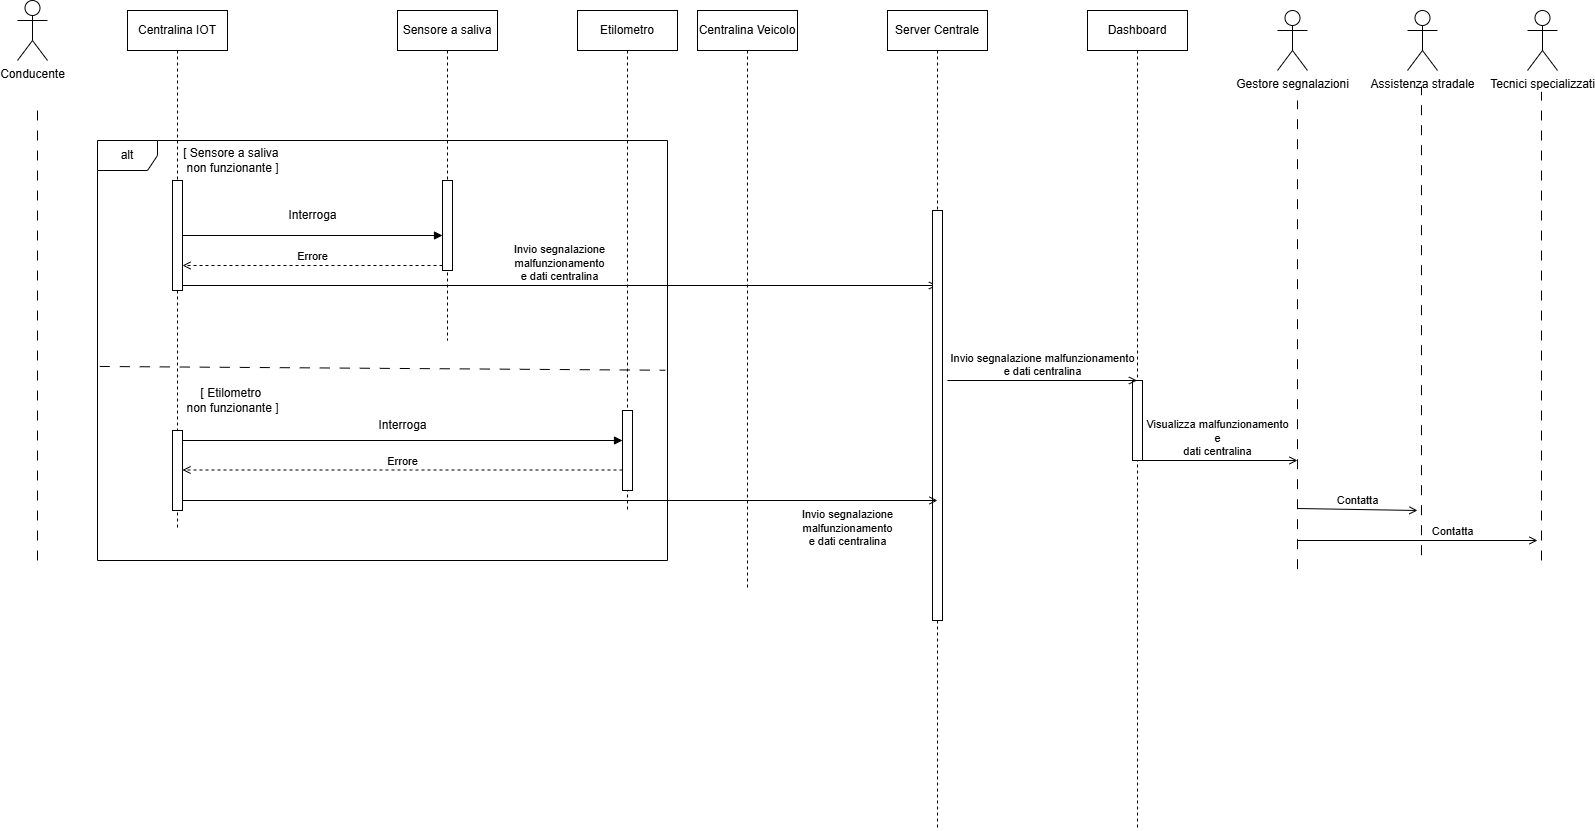

The diagram above was exported from draw.io. Its source (the exported page's mxGraphModel, read from the mxfile embedded in the PNG):
<mxGraphModel dx="1434" dy="696" grid="1" gridSize="10" guides="1" tooltips="1" connect="1" arrows="1" fold="1" page="1" pageScale="1" pageWidth="827" pageHeight="1169" math="0" shadow="0">
  <root>
    <mxCell id="0" />
    <mxCell id="1" parent="0" />
    <mxCell id="PbuGvHG-JVLxnH-Pj-1f-1" value="Conducente&lt;div&gt;&lt;br&gt;&lt;/div&gt;" style="shape=umlActor;verticalLabelPosition=bottom;verticalAlign=top;html=1;" parent="1" vertex="1">
      <mxGeometry x="100" y="30" width="30" height="60" as="geometry" />
    </mxCell>
    <mxCell id="PbuGvHG-JVLxnH-Pj-1f-2" value="" style="endArrow=none;startArrow=none;endFill=0;startFill=0;endSize=8;html=1;verticalAlign=bottom;dashed=1;labelBackgroundColor=none;dashPattern=10 10;rounded=0;" parent="1" edge="1">
      <mxGeometry width="160" relative="1" as="geometry">
        <mxPoint x="120" y="590" as="sourcePoint" />
        <mxPoint x="120" y="130" as="targetPoint" />
      </mxGeometry>
    </mxCell>
    <mxCell id="PbuGvHG-JVLxnH-Pj-1f-44" value="Etilometro" style="shape=umlLifeline;perimeter=lifelinePerimeter;whiteSpace=wrap;html=1;container=1;dropTarget=0;collapsible=0;recursiveResize=0;outlineConnect=0;portConstraint=eastwest;newEdgeStyle={&quot;curved&quot;:0,&quot;rounded&quot;:0};" parent="1" vertex="1">
      <mxGeometry x="660" y="40" width="100" height="500" as="geometry" />
    </mxCell>
    <mxCell id="PbuGvHG-JVLxnH-Pj-1f-55" value="" style="html=1;points=[[0,0,0,0,5],[0,1,0,0,-5],[1,0,0,0,5],[1,1,0,0,-5]];perimeter=orthogonalPerimeter;outlineConnect=0;targetShapes=umlLifeline;portConstraint=eastwest;newEdgeStyle={&quot;curved&quot;:0,&quot;rounded&quot;:0};" parent="PbuGvHG-JVLxnH-Pj-1f-44" vertex="1">
      <mxGeometry x="45" y="400" width="10" height="80" as="geometry" />
    </mxCell>
    <mxCell id="PbuGvHG-JVLxnH-Pj-1f-45" value="Sensore a saliva" style="shape=umlLifeline;perimeter=lifelinePerimeter;whiteSpace=wrap;html=1;container=1;dropTarget=0;collapsible=0;recursiveResize=0;outlineConnect=0;portConstraint=eastwest;newEdgeStyle={&quot;curved&quot;:0,&quot;rounded&quot;:0};" parent="1" vertex="1">
      <mxGeometry x="480" y="40" width="100" height="330" as="geometry" />
    </mxCell>
    <mxCell id="PbuGvHG-JVLxnH-Pj-1f-48" value="" style="html=1;points=[[0,0,0,0,5],[0,1,0,0,-5],[1,0,0,0,5],[1,1,0,0,-5]];perimeter=orthogonalPerimeter;outlineConnect=0;targetShapes=umlLifeline;portConstraint=eastwest;newEdgeStyle={&quot;curved&quot;:0,&quot;rounded&quot;:0};" parent="PbuGvHG-JVLxnH-Pj-1f-45" vertex="1">
      <mxGeometry x="45" y="170" width="10" height="90" as="geometry" />
    </mxCell>
    <mxCell id="PbuGvHG-JVLxnH-Pj-1f-46" value="Centralina IOT" style="shape=umlLifeline;perimeter=lifelinePerimeter;whiteSpace=wrap;html=1;container=1;dropTarget=0;collapsible=0;recursiveResize=0;outlineConnect=0;portConstraint=eastwest;newEdgeStyle={&quot;curved&quot;:0,&quot;rounded&quot;:0};" parent="1" vertex="1">
      <mxGeometry x="210" y="40" width="100" height="520" as="geometry" />
    </mxCell>
    <mxCell id="PbuGvHG-JVLxnH-Pj-1f-47" value="alt" style="shape=umlFrame;whiteSpace=wrap;html=1;pointerEvents=0;" parent="1" vertex="1">
      <mxGeometry x="180" y="170" width="570" height="420" as="geometry" />
    </mxCell>
    <mxCell id="PbuGvHG-JVLxnH-Pj-1f-51" value="" style="html=1;points=[[0,0,0,0,5],[0,1,0,0,-5],[1,0,0,0,5],[1,1,0,0,-5]];perimeter=orthogonalPerimeter;outlineConnect=0;targetShapes=umlLifeline;portConstraint=eastwest;newEdgeStyle={&quot;curved&quot;:0,&quot;rounded&quot;:0};" parent="1" vertex="1">
      <mxGeometry x="255" y="210" width="10" height="110" as="geometry" />
    </mxCell>
    <mxCell id="PbuGvHG-JVLxnH-Pj-1f-53" value="" style="endArrow=none;startArrow=none;endFill=0;startFill=0;endSize=8;html=1;verticalAlign=bottom;dashed=1;labelBackgroundColor=none;dashPattern=10 10;rounded=0;entryX=0.996;entryY=0.547;entryDx=0;entryDy=0;entryPerimeter=0;exitX=0.004;exitY=0.538;exitDx=0;exitDy=0;exitPerimeter=0;" parent="1" source="PbuGvHG-JVLxnH-Pj-1f-47" target="PbuGvHG-JVLxnH-Pj-1f-47" edge="1">
      <mxGeometry width="160" relative="1" as="geometry">
        <mxPoint x="179" y="450" as="sourcePoint" />
        <mxPoint x="340" y="370" as="targetPoint" />
      </mxGeometry>
    </mxCell>
    <mxCell id="PbuGvHG-JVLxnH-Pj-1f-54" value="[ Sensore a saliva&amp;nbsp;&lt;div&gt;non funzionante ]&lt;/div&gt;" style="text;html=1;align=center;verticalAlign=middle;resizable=0;points=[];autosize=1;strokeColor=none;fillColor=none;" parent="1" vertex="1">
      <mxGeometry x="255" y="170" width="120" height="40" as="geometry" />
    </mxCell>
    <mxCell id="PbuGvHG-JVLxnH-Pj-1f-59" value="[ Etilometro&amp;nbsp;&lt;div&gt;non funzionante ]&lt;/div&gt;" style="text;html=1;align=center;verticalAlign=middle;resizable=0;points=[];autosize=1;strokeColor=none;fillColor=none;" parent="1" vertex="1">
      <mxGeometry x="255" y="410" width="120" height="40" as="geometry" />
    </mxCell>
    <mxCell id="PbuGvHG-JVLxnH-Pj-1f-60" value="Centralina Veicolo" style="shape=umlLifeline;perimeter=lifelinePerimeter;whiteSpace=wrap;html=1;container=1;dropTarget=0;collapsible=0;recursiveResize=0;outlineConnect=0;portConstraint=eastwest;newEdgeStyle={&quot;curved&quot;:0,&quot;rounded&quot;:0};" parent="1" vertex="1">
      <mxGeometry x="780" y="40" width="100" height="580" as="geometry" />
    </mxCell>
    <mxCell id="PbuGvHG-JVLxnH-Pj-1f-64" value="Invio segnalazione&lt;div&gt;&lt;span style=&quot;background-color: transparent; color: light-dark(rgb(0, 0, 0), rgb(255, 255, 255));&quot;&gt;malfunzionamento&lt;/span&gt;&lt;/div&gt;&lt;div&gt;&lt;span style=&quot;background-color: transparent; color: light-dark(rgb(0, 0, 0), rgb(255, 255, 255));&quot;&gt;e dati centralina&lt;/span&gt;&lt;/div&gt;" style="html=1;verticalAlign=bottom;labelBackgroundColor=none;endArrow=open;endFill=0;rounded=0;exitX=1;exitY=1;exitDx=0;exitDy=-5;exitPerimeter=0;" parent="1" target="PbuGvHG-JVLxnH-Pj-1f-65" edge="1" source="PbuGvHG-JVLxnH-Pj-1f-51">
      <mxGeometry width="160" relative="1" as="geometry">
        <mxPoint x="610" y="260" as="sourcePoint" />
        <mxPoint x="715" y="260" as="targetPoint" />
      </mxGeometry>
    </mxCell>
    <mxCell id="PbuGvHG-JVLxnH-Pj-1f-65" value="Server Centrale" style="shape=umlLifeline;perimeter=lifelinePerimeter;whiteSpace=wrap;html=1;container=1;dropTarget=0;collapsible=0;recursiveResize=0;outlineConnect=0;portConstraint=eastwest;newEdgeStyle={&quot;curved&quot;:0,&quot;rounded&quot;:0};" parent="1" vertex="1">
      <mxGeometry x="970" y="40" width="100" height="820" as="geometry" />
    </mxCell>
    <mxCell id="PbuGvHG-JVLxnH-Pj-1f-67" value="" style="html=1;points=[[0,0,0,0,5],[0,1,0,0,-5],[1,0,0,0,5],[1,1,0,0,-5]];perimeter=orthogonalPerimeter;outlineConnect=0;targetShapes=umlLifeline;portConstraint=eastwest;newEdgeStyle={&quot;curved&quot;:0,&quot;rounded&quot;:0};" parent="PbuGvHG-JVLxnH-Pj-1f-65" vertex="1">
      <mxGeometry x="45" y="200" width="10" height="410" as="geometry" />
    </mxCell>
    <mxCell id="PbuGvHG-JVLxnH-Pj-1f-66" value="Invio segnalazione&lt;div&gt;malfunzionamento&lt;/div&gt;&lt;div&gt;&lt;span style=&quot;background-color: transparent; color: light-dark(rgb(0, 0, 0), rgb(255, 255, 255));&quot;&gt;e dati centralina&lt;/span&gt;&lt;/div&gt;" style="html=1;verticalAlign=bottom;labelBackgroundColor=none;endArrow=open;endFill=0;rounded=0;" parent="1" edge="1" source="rI1eAHD4EZoyQ8BLHVOc-6">
      <mxGeometry x="0.7616" y="-50" width="160" relative="1" as="geometry">
        <mxPoint x="555" y="530" as="sourcePoint" />
        <mxPoint x="1020" y="530" as="targetPoint" />
        <mxPoint as="offset" />
      </mxGeometry>
    </mxCell>
    <mxCell id="PbuGvHG-JVLxnH-Pj-1f-68" value="Dashboard" style="shape=umlLifeline;perimeter=lifelinePerimeter;whiteSpace=wrap;html=1;container=1;dropTarget=0;collapsible=0;recursiveResize=0;outlineConnect=0;portConstraint=eastwest;newEdgeStyle={&quot;curved&quot;:0,&quot;rounded&quot;:0};" parent="1" vertex="1">
      <mxGeometry x="1170" y="40" width="100" height="820" as="geometry" />
    </mxCell>
    <mxCell id="PbuGvHG-JVLxnH-Pj-1f-72" value="" style="html=1;points=[[0,0,0,0,5],[0,1,0,0,-5],[1,0,0,0,5],[1,1,0,0,-5]];perimeter=orthogonalPerimeter;outlineConnect=0;targetShapes=umlLifeline;portConstraint=eastwest;newEdgeStyle={&quot;curved&quot;:0,&quot;rounded&quot;:0};" parent="PbuGvHG-JVLxnH-Pj-1f-68" vertex="1">
      <mxGeometry x="45" y="370" width="10" height="80" as="geometry" />
    </mxCell>
    <mxCell id="PbuGvHG-JVLxnH-Pj-1f-71" value="Invio segnalazione malfunzionamento&lt;div&gt;e dati centralina&lt;/div&gt;" style="html=1;verticalAlign=bottom;labelBackgroundColor=none;endArrow=open;endFill=0;rounded=0;" parent="1" target="PbuGvHG-JVLxnH-Pj-1f-68" edge="1">
      <mxGeometry width="160" relative="1" as="geometry">
        <mxPoint x="1030" y="410" as="sourcePoint" />
        <mxPoint x="1190" y="410" as="targetPoint" />
      </mxGeometry>
    </mxCell>
    <mxCell id="PbuGvHG-JVLxnH-Pj-1f-73" value="Gestore segnalazioni" style="shape=umlActor;verticalLabelPosition=bottom;verticalAlign=top;html=1;" parent="1" vertex="1">
      <mxGeometry x="1360" y="40" width="30" height="60" as="geometry" />
    </mxCell>
    <mxCell id="PbuGvHG-JVLxnH-Pj-1f-74" value="" style="endArrow=none;startArrow=none;endFill=0;startFill=0;endSize=8;html=1;verticalAlign=bottom;dashed=1;labelBackgroundColor=none;dashPattern=10 10;rounded=0;" parent="1" edge="1">
      <mxGeometry width="160" relative="1" as="geometry">
        <mxPoint x="1380" y="598.6666870117188" as="sourcePoint" />
        <mxPoint x="1380" y="130" as="targetPoint" />
      </mxGeometry>
    </mxCell>
    <mxCell id="PbuGvHG-JVLxnH-Pj-1f-75" value="Visualizza malfunzionamento&lt;div&gt;e&lt;/div&gt;&lt;div&gt;dati centralina&lt;/div&gt;" style="html=1;verticalAlign=bottom;labelBackgroundColor=none;endArrow=open;endFill=0;rounded=0;" parent="1" edge="1">
      <mxGeometry width="160" relative="1" as="geometry">
        <mxPoint x="1220" y="490" as="sourcePoint" />
        <mxPoint x="1380" y="490" as="targetPoint" />
      </mxGeometry>
    </mxCell>
    <mxCell id="PbuGvHG-JVLxnH-Pj-1f-77" value="Assistenza stradale" style="shape=umlActor;verticalLabelPosition=bottom;verticalAlign=top;html=1;" parent="1" vertex="1">
      <mxGeometry x="1490" y="40" width="30" height="60" as="geometry" />
    </mxCell>
    <mxCell id="PbuGvHG-JVLxnH-Pj-1f-78" value="Tecnici specializzati" style="shape=umlActor;verticalLabelPosition=bottom;verticalAlign=top;html=1;" parent="1" vertex="1">
      <mxGeometry x="1610" y="40" width="30" height="60" as="geometry" />
    </mxCell>
    <mxCell id="PbuGvHG-JVLxnH-Pj-1f-79" value="" style="endArrow=none;startArrow=none;endFill=0;startFill=0;endSize=8;html=1;verticalAlign=bottom;dashed=1;labelBackgroundColor=none;dashPattern=10 10;rounded=0;" parent="1" edge="1">
      <mxGeometry width="160" relative="1" as="geometry">
        <mxPoint x="1504" y="584.6666870117188" as="sourcePoint" />
        <mxPoint x="1504" y="116" as="targetPoint" />
      </mxGeometry>
    </mxCell>
    <mxCell id="PbuGvHG-JVLxnH-Pj-1f-80" value="" style="endArrow=none;startArrow=none;endFill=0;startFill=0;endSize=8;html=1;verticalAlign=bottom;dashed=1;labelBackgroundColor=none;dashPattern=10 10;rounded=0;" parent="1" edge="1">
      <mxGeometry width="160" relative="1" as="geometry">
        <mxPoint x="1624" y="589.9966870117188" as="sourcePoint" />
        <mxPoint x="1624" y="121.33" as="targetPoint" />
      </mxGeometry>
    </mxCell>
    <mxCell id="PbuGvHG-JVLxnH-Pj-1f-81" value="Contatta" style="html=1;verticalAlign=bottom;labelBackgroundColor=none;endArrow=open;endFill=0;rounded=0;" parent="1" edge="1">
      <mxGeometry width="160" relative="1" as="geometry">
        <mxPoint x="1380" y="538" as="sourcePoint" />
        <mxPoint x="1500" y="540" as="targetPoint" />
      </mxGeometry>
    </mxCell>
    <mxCell id="PbuGvHG-JVLxnH-Pj-1f-82" value="&amp;nbsp; &amp;nbsp; &amp;nbsp; &amp;nbsp; &amp;nbsp; &amp;nbsp; &amp;nbsp; &amp;nbsp; &amp;nbsp; &amp;nbsp; &amp;nbsp; &amp;nbsp;Contatta" style="html=1;verticalAlign=bottom;labelBackgroundColor=none;endArrow=open;endFill=0;rounded=0;" parent="1" edge="1">
      <mxGeometry width="160" relative="1" as="geometry">
        <mxPoint x="1380" y="570" as="sourcePoint" />
        <mxPoint x="1620" y="570" as="targetPoint" />
      </mxGeometry>
    </mxCell>
    <mxCell id="rI1eAHD4EZoyQ8BLHVOc-2" value="" style="html=1;verticalAlign=bottom;labelBackgroundColor=none;endArrow=block;endFill=1;endSize=6;align=left;rounded=0;" edge="1" parent="1" source="PbuGvHG-JVLxnH-Pj-1f-51" target="PbuGvHG-JVLxnH-Pj-1f-48">
      <mxGeometry x="-1" relative="1" as="geometry">
        <mxPoint x="265" y="260" as="sourcePoint" />
        <mxPoint x="425" y="260" as="targetPoint" />
      </mxGeometry>
    </mxCell>
    <mxCell id="rI1eAHD4EZoyQ8BLHVOc-3" value="Interroga" style="text;html=1;align=center;verticalAlign=middle;resizable=0;points=[];autosize=1;strokeColor=none;fillColor=none;" vertex="1" parent="1">
      <mxGeometry x="360" y="230" width="70" height="30" as="geometry" />
    </mxCell>
    <mxCell id="rI1eAHD4EZoyQ8BLHVOc-4" value="Errore" style="endArrow=open;html=1;rounded=0;align=center;verticalAlign=bottom;dashed=1;endFill=0;labelBackgroundColor=none;exitX=0;exitY=1;exitDx=0;exitDy=-5;exitPerimeter=0;" edge="1" parent="1" source="PbuGvHG-JVLxnH-Pj-1f-48" target="PbuGvHG-JVLxnH-Pj-1f-51">
      <mxGeometry relative="1" as="geometry">
        <mxPoint x="490" y="330" as="sourcePoint" />
        <mxPoint x="650" y="330" as="targetPoint" />
      </mxGeometry>
    </mxCell>
    <mxCell id="rI1eAHD4EZoyQ8BLHVOc-5" value="" style="resizable=0;html=1;align=center;verticalAlign=top;labelBackgroundColor=none;" connectable="0" vertex="1" parent="rI1eAHD4EZoyQ8BLHVOc-4">
      <mxGeometry relative="1" as="geometry" />
    </mxCell>
    <mxCell id="rI1eAHD4EZoyQ8BLHVOc-6" value="" style="html=1;points=[[0,0,0,0,5],[0,1,0,0,-5],[1,0,0,0,5],[1,1,0,0,-5]];perimeter=orthogonalPerimeter;outlineConnect=0;targetShapes=umlLifeline;portConstraint=eastwest;newEdgeStyle={&quot;curved&quot;:0,&quot;rounded&quot;:0};" vertex="1" parent="1">
      <mxGeometry x="255" y="460" width="10" height="80" as="geometry" />
    </mxCell>
    <mxCell id="rI1eAHD4EZoyQ8BLHVOc-7" value="" style="html=1;verticalAlign=bottom;labelBackgroundColor=none;endArrow=block;endFill=1;endSize=6;align=left;rounded=0;" edge="1" parent="1">
      <mxGeometry x="-1" relative="1" as="geometry">
        <mxPoint x="265" y="470" as="sourcePoint" />
        <mxPoint x="705" y="470" as="targetPoint" />
      </mxGeometry>
    </mxCell>
    <mxCell id="rI1eAHD4EZoyQ8BLHVOc-8" value="Interroga" style="text;html=1;align=center;verticalAlign=middle;resizable=0;points=[];autosize=1;strokeColor=none;fillColor=none;" vertex="1" parent="1">
      <mxGeometry x="450" y="440" width="70" height="30" as="geometry" />
    </mxCell>
    <mxCell id="rI1eAHD4EZoyQ8BLHVOc-9" value="Errore" style="endArrow=open;html=1;rounded=0;align=center;verticalAlign=bottom;dashed=1;endFill=0;labelBackgroundColor=none;" edge="1" parent="1" source="PbuGvHG-JVLxnH-Pj-1f-55">
      <mxGeometry relative="1" as="geometry">
        <mxPoint x="525" y="499.5" as="sourcePoint" />
        <mxPoint x="265" y="499.5" as="targetPoint" />
      </mxGeometry>
    </mxCell>
    <mxCell id="rI1eAHD4EZoyQ8BLHVOc-10" value="" style="resizable=0;html=1;align=center;verticalAlign=top;labelBackgroundColor=none;" connectable="0" vertex="1" parent="rI1eAHD4EZoyQ8BLHVOc-9">
      <mxGeometry relative="1" as="geometry" />
    </mxCell>
  </root>
</mxGraphModel>